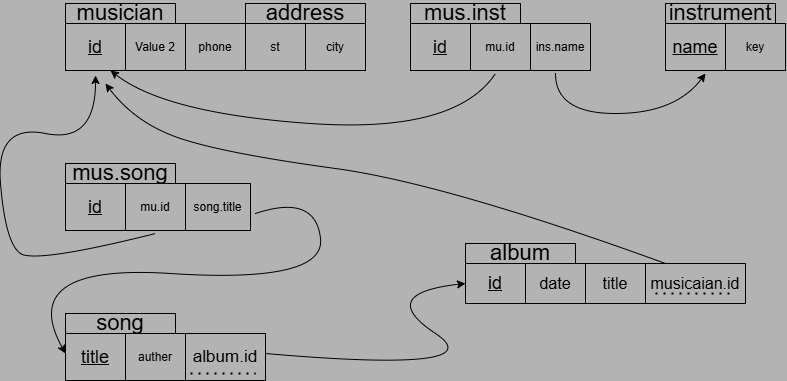

The diagram above was exported from draw.io. Its source (the exported page's mxGraphModel, read from the mxfile embedded in the PNG):
<mxGraphModel dx="872" dy="479" grid="1" gridSize="10" guides="1" tooltips="1" connect="1" arrows="1" fold="1" page="1" pageScale="1" pageWidth="850" pageHeight="1100" background="#B3B3B3" math="0" shadow="0">
  <root>
    <mxCell id="0" />
    <mxCell id="1" parent="0" />
    <mxCell id="4nKI6nusDL_1ZH62xmfG-48" value="" style="childLayout=tableLayout;recursiveResize=0;shadow=0;fillColor=none;" vertex="1" parent="1">
      <mxGeometry x="80" y="500" width="180" height="47" as="geometry" />
    </mxCell>
    <mxCell id="4nKI6nusDL_1ZH62xmfG-49" value="" style="shape=tableRow;horizontal=0;startSize=0;swimlaneHead=0;swimlaneBody=0;top=0;left=0;bottom=0;right=0;dropTarget=0;collapsible=0;recursiveResize=0;expand=0;fontStyle=0;fillColor=none;strokeColor=inherit;" vertex="1" parent="4nKI6nusDL_1ZH62xmfG-48">
      <mxGeometry width="180" height="47" as="geometry" />
    </mxCell>
    <mxCell id="4nKI6nusDL_1ZH62xmfG-50" value="&lt;font size=&quot;1&quot; style=&quot;&quot;&gt;&lt;u style=&quot;font-size: 18px;&quot;&gt;id&lt;/u&gt;&lt;/font&gt;" style="connectable=0;recursiveResize=0;strokeColor=inherit;fillColor=none;align=center;whiteSpace=wrap;html=1;" vertex="1" parent="4nKI6nusDL_1ZH62xmfG-49">
      <mxGeometry width="60" height="47" as="geometry">
        <mxRectangle width="60" height="47" as="alternateBounds" />
      </mxGeometry>
    </mxCell>
    <mxCell id="4nKI6nusDL_1ZH62xmfG-51" value="Value 2" style="connectable=0;recursiveResize=0;strokeColor=inherit;fillColor=none;align=center;whiteSpace=wrap;html=1;" vertex="1" parent="4nKI6nusDL_1ZH62xmfG-49">
      <mxGeometry x="60" width="60" height="47" as="geometry">
        <mxRectangle width="60" height="47" as="alternateBounds" />
      </mxGeometry>
    </mxCell>
    <mxCell id="4nKI6nusDL_1ZH62xmfG-52" value="phone" style="connectable=0;recursiveResize=0;strokeColor=inherit;fillColor=none;align=center;whiteSpace=wrap;html=1;" vertex="1" parent="4nKI6nusDL_1ZH62xmfG-49">
      <mxGeometry x="120" width="60" height="47" as="geometry">
        <mxRectangle width="60" height="47" as="alternateBounds" />
      </mxGeometry>
    </mxCell>
    <mxCell id="4nKI6nusDL_1ZH62xmfG-61" value="&lt;font style=&quot;font-size: 22px;&quot;&gt;musician&lt;/font&gt;" style="rounded=0;whiteSpace=wrap;html=1;fillColor=none;" vertex="1" parent="1">
      <mxGeometry x="80" y="480" width="110" height="20" as="geometry" />
    </mxCell>
    <mxCell id="4nKI6nusDL_1ZH62xmfG-62" value="st" style="connectable=0;recursiveResize=0;strokeColor=inherit;fillColor=none;align=center;whiteSpace=wrap;html=1;" vertex="1" parent="1">
      <mxGeometry x="260" y="500" width="60" height="47" as="geometry">
        <mxRectangle width="60" height="47" as="alternateBounds" />
      </mxGeometry>
    </mxCell>
    <mxCell id="4nKI6nusDL_1ZH62xmfG-63" value="city" style="connectable=0;recursiveResize=0;strokeColor=inherit;fillColor=none;align=center;whiteSpace=wrap;html=1;" vertex="1" parent="1">
      <mxGeometry x="320" y="500" width="60" height="47" as="geometry">
        <mxRectangle width="60" height="47" as="alternateBounds" />
      </mxGeometry>
    </mxCell>
    <mxCell id="4nKI6nusDL_1ZH62xmfG-64" value="&lt;font style=&quot;font-size: 22px;&quot;&gt;address&lt;/font&gt;" style="rounded=0;whiteSpace=wrap;html=1;fillColor=none;" vertex="1" parent="1">
      <mxGeometry x="260" y="480" width="120" height="20" as="geometry" />
    </mxCell>
    <mxCell id="4nKI6nusDL_1ZH62xmfG-71" value="&lt;font style=&quot;font-size: 22px;&quot;&gt;instrument&lt;/font&gt;" style="rounded=0;whiteSpace=wrap;html=1;fillColor=none;" vertex="1" parent="1">
      <mxGeometry x="680" y="480" width="110" height="20" as="geometry" />
    </mxCell>
    <mxCell id="4nKI6nusDL_1ZH62xmfG-77" value="&lt;font size=&quot;1&quot; style=&quot;&quot;&gt;&lt;u style=&quot;font-size: 18px;&quot;&gt;name&lt;/u&gt;&lt;/font&gt;" style="connectable=0;recursiveResize=0;strokeColor=inherit;fillColor=none;align=center;whiteSpace=wrap;html=1;" vertex="1" parent="1">
      <mxGeometry x="680" y="500" width="60" height="47" as="geometry">
        <mxRectangle width="60" height="47" as="alternateBounds" />
      </mxGeometry>
    </mxCell>
    <mxCell id="4nKI6nusDL_1ZH62xmfG-78" value="key" style="connectable=0;recursiveResize=0;strokeColor=inherit;fillColor=none;align=center;whiteSpace=wrap;html=1;" vertex="1" parent="1">
      <mxGeometry x="740" y="500" width="60" height="47" as="geometry">
        <mxRectangle width="60" height="47" as="alternateBounds" />
      </mxGeometry>
    </mxCell>
    <mxCell id="4nKI6nusDL_1ZH62xmfG-79" value="&lt;font style=&quot;font-size: 22px;&quot;&gt;song&lt;/font&gt;" style="rounded=0;whiteSpace=wrap;html=1;fillColor=none;" vertex="1" parent="1">
      <mxGeometry x="80" y="790" width="110" height="20" as="geometry" />
    </mxCell>
    <mxCell id="4nKI6nusDL_1ZH62xmfG-80" value="&lt;font size=&quot;1&quot; style=&quot;&quot;&gt;&lt;u style=&quot;font-size: 18px;&quot;&gt;title&lt;/u&gt;&lt;/font&gt;" style="connectable=0;recursiveResize=0;strokeColor=inherit;fillColor=none;align=center;whiteSpace=wrap;html=1;" vertex="1" parent="1">
      <mxGeometry x="80" y="810" width="60" height="47" as="geometry">
        <mxRectangle width="60" height="47" as="alternateBounds" />
      </mxGeometry>
    </mxCell>
    <mxCell id="4nKI6nusDL_1ZH62xmfG-81" value="auther" style="connectable=0;recursiveResize=0;strokeColor=inherit;fillColor=none;align=center;whiteSpace=wrap;html=1;" vertex="1" parent="1">
      <mxGeometry x="140" y="810" width="60" height="47" as="geometry">
        <mxRectangle width="60" height="47" as="alternateBounds" />
      </mxGeometry>
    </mxCell>
    <mxCell id="4nKI6nusDL_1ZH62xmfG-95" value="" style="shape=table;startSize=0;container=1;collapsible=0;childLayout=tableLayout;fontSize=16;fillColor=#B3B3B3;" vertex="1" parent="1">
      <mxGeometry x="480" y="740" width="180" height="40" as="geometry" />
    </mxCell>
    <mxCell id="4nKI6nusDL_1ZH62xmfG-96" value="" style="shape=tableRow;horizontal=0;startSize=0;swimlaneHead=0;swimlaneBody=0;strokeColor=inherit;top=0;left=0;bottom=0;right=0;collapsible=0;dropTarget=0;fillColor=none;points=[[0,0.5],[1,0.5]];portConstraint=eastwest;fontSize=16;" vertex="1" parent="4nKI6nusDL_1ZH62xmfG-95">
      <mxGeometry width="180" height="40" as="geometry" />
    </mxCell>
    <mxCell id="4nKI6nusDL_1ZH62xmfG-97" value="&lt;u style=&quot;font-size: 18px;&quot;&gt;id&lt;/u&gt;" style="shape=partialRectangle;html=1;whiteSpace=wrap;connectable=0;strokeColor=inherit;overflow=hidden;fillColor=none;top=0;left=0;bottom=0;right=0;pointerEvents=1;fontSize=16;" vertex="1" parent="4nKI6nusDL_1ZH62xmfG-96">
      <mxGeometry width="60" height="40" as="geometry">
        <mxRectangle width="60" height="40" as="alternateBounds" />
      </mxGeometry>
    </mxCell>
    <mxCell id="4nKI6nusDL_1ZH62xmfG-98" value="date" style="shape=partialRectangle;html=1;whiteSpace=wrap;connectable=0;strokeColor=inherit;overflow=hidden;fillColor=none;top=0;left=0;bottom=0;right=0;pointerEvents=1;fontSize=16;" vertex="1" parent="4nKI6nusDL_1ZH62xmfG-96">
      <mxGeometry x="60" width="60" height="40" as="geometry">
        <mxRectangle width="60" height="40" as="alternateBounds" />
      </mxGeometry>
    </mxCell>
    <mxCell id="4nKI6nusDL_1ZH62xmfG-99" value="title" style="shape=partialRectangle;html=1;whiteSpace=wrap;connectable=0;strokeColor=inherit;overflow=hidden;fillColor=none;top=0;left=0;bottom=0;right=0;pointerEvents=1;fontSize=16;" vertex="1" parent="4nKI6nusDL_1ZH62xmfG-96">
      <mxGeometry x="120" width="60" height="40" as="geometry">
        <mxRectangle width="60" height="40" as="alternateBounds" />
      </mxGeometry>
    </mxCell>
    <mxCell id="4nKI6nusDL_1ZH62xmfG-108" value="&lt;font style=&quot;font-size: 22px;&quot;&gt;album&lt;/font&gt;" style="rounded=0;whiteSpace=wrap;html=1;fillColor=#B3B3B3;" vertex="1" parent="1">
      <mxGeometry x="480" y="720" width="110" height="20" as="geometry" />
    </mxCell>
    <mxCell id="4nKI6nusDL_1ZH62xmfG-113" value="&lt;font style=&quot;font-size: 16px;&quot;&gt;musicaian.id&lt;/font&gt;" style="connectable=0;recursiveResize=0;strokeColor=inherit;fillColor=none;align=center;whiteSpace=wrap;html=1;" vertex="1" parent="1">
      <mxGeometry x="660" y="740" width="100" height="40" as="geometry">
        <mxRectangle width="60" height="47" as="alternateBounds" />
      </mxGeometry>
    </mxCell>
    <mxCell id="4nKI6nusDL_1ZH62xmfG-114" value="" style="endArrow=none;dashed=1;html=1;dashPattern=1 3;strokeWidth=2;rounded=0;" edge="1" parent="1">
      <mxGeometry width="50" height="50" relative="1" as="geometry">
        <mxPoint x="670" y="770" as="sourcePoint" />
        <mxPoint x="750" y="770" as="targetPoint" />
      </mxGeometry>
    </mxCell>
    <mxCell id="4nKI6nusDL_1ZH62xmfG-115" value="&lt;font style=&quot;font-size: 22px;&quot;&gt;mus.inst&lt;/font&gt;" style="rounded=0;whiteSpace=wrap;html=1;fillColor=none;" vertex="1" parent="1">
      <mxGeometry x="425" y="480" width="110" height="20" as="geometry" />
    </mxCell>
    <mxCell id="4nKI6nusDL_1ZH62xmfG-116" value="&lt;font size=&quot;1&quot; style=&quot;&quot;&gt;&lt;u style=&quot;font-size: 18px;&quot;&gt;id&lt;/u&gt;&lt;/font&gt;" style="connectable=0;recursiveResize=0;strokeColor=inherit;fillColor=none;align=center;whiteSpace=wrap;html=1;" vertex="1" parent="1">
      <mxGeometry x="425" y="500" width="60" height="47" as="geometry">
        <mxRectangle width="60" height="47" as="alternateBounds" />
      </mxGeometry>
    </mxCell>
    <mxCell id="4nKI6nusDL_1ZH62xmfG-117" value="mu.id" style="connectable=0;recursiveResize=0;strokeColor=inherit;fillColor=none;align=center;whiteSpace=wrap;html=1;" vertex="1" parent="1">
      <mxGeometry x="485" y="500" width="60" height="47" as="geometry">
        <mxRectangle width="60" height="47" as="alternateBounds" />
      </mxGeometry>
    </mxCell>
    <mxCell id="4nKI6nusDL_1ZH62xmfG-118" value="ins.name" style="connectable=0;recursiveResize=0;strokeColor=inherit;fillColor=none;align=center;whiteSpace=wrap;html=1;" vertex="1" parent="1">
      <mxGeometry x="545" y="500" width="60" height="47" as="geometry">
        <mxRectangle width="60" height="47" as="alternateBounds" />
      </mxGeometry>
    </mxCell>
    <mxCell id="4nKI6nusDL_1ZH62xmfG-119" value="&lt;font style=&quot;font-size: 22px;&quot;&gt;mus.song&lt;/font&gt;" style="rounded=0;whiteSpace=wrap;html=1;fillColor=none;" vertex="1" parent="1">
      <mxGeometry x="80" y="640" width="110" height="20" as="geometry" />
    </mxCell>
    <mxCell id="4nKI6nusDL_1ZH62xmfG-120" value="&lt;font size=&quot;1&quot; style=&quot;&quot;&gt;&lt;u style=&quot;font-size: 18px;&quot;&gt;id&lt;/u&gt;&lt;/font&gt;" style="connectable=0;recursiveResize=0;strokeColor=inherit;fillColor=none;align=center;whiteSpace=wrap;html=1;" vertex="1" parent="1">
      <mxGeometry x="80" y="660" width="60" height="47" as="geometry">
        <mxRectangle width="60" height="47" as="alternateBounds" />
      </mxGeometry>
    </mxCell>
    <mxCell id="4nKI6nusDL_1ZH62xmfG-121" value="mu.id" style="connectable=0;recursiveResize=0;strokeColor=inherit;fillColor=none;align=center;whiteSpace=wrap;html=1;" vertex="1" parent="1">
      <mxGeometry x="140" y="660" width="60" height="47" as="geometry">
        <mxRectangle width="60" height="47" as="alternateBounds" />
      </mxGeometry>
    </mxCell>
    <mxCell id="4nKI6nusDL_1ZH62xmfG-122" value="song.title" style="connectable=0;recursiveResize=0;strokeColor=inherit;fillColor=none;align=center;whiteSpace=wrap;html=1;" vertex="1" parent="1">
      <mxGeometry x="200" y="660" width="65" height="47" as="geometry">
        <mxRectangle width="60" height="47" as="alternateBounds" />
      </mxGeometry>
    </mxCell>
    <mxCell id="4nKI6nusDL_1ZH62xmfG-124" value="&lt;font style=&quot;font-size: 17px;&quot;&gt;album.id&lt;/font&gt;" style="connectable=0;recursiveResize=0;strokeColor=inherit;fillColor=none;align=center;whiteSpace=wrap;html=1;" vertex="1" parent="1">
      <mxGeometry x="200" y="810" width="80" height="47" as="geometry">
        <mxRectangle width="60" height="47" as="alternateBounds" />
      </mxGeometry>
    </mxCell>
    <mxCell id="4nKI6nusDL_1ZH62xmfG-125" value="" style="endArrow=none;dashed=1;html=1;dashPattern=1 3;strokeWidth=2;rounded=0;" edge="1" parent="1">
      <mxGeometry width="50" height="50" relative="1" as="geometry">
        <mxPoint x="205" y="850" as="sourcePoint" />
        <mxPoint x="270" y="850" as="targetPoint" />
      </mxGeometry>
    </mxCell>
    <mxCell id="4nKI6nusDL_1ZH62xmfG-127" value="" style="curved=1;endArrow=classic;html=1;rounded=0;" edge="1" parent="1">
      <mxGeometry width="50" height="50" relative="1" as="geometry">
        <mxPoint x="270" y="690" as="sourcePoint" />
        <mxPoint x="80" y="830" as="targetPoint" />
        <Array as="points">
          <mxPoint x="330" y="670" />
          <mxPoint x="340" y="760" />
          <mxPoint x="30" y="740" />
        </Array>
      </mxGeometry>
    </mxCell>
    <mxCell id="4nKI6nusDL_1ZH62xmfG-128" value="" style="curved=1;endArrow=classic;html=1;rounded=0;entryX=0.167;entryY=1.106;entryDx=0;entryDy=0;entryPerimeter=0;" edge="1" parent="1" target="4nKI6nusDL_1ZH62xmfG-49">
      <mxGeometry width="50" height="50" relative="1" as="geometry">
        <mxPoint x="170" y="710" as="sourcePoint" />
        <mxPoint x="460" y="610" as="targetPoint" />
        <Array as="points">
          <mxPoint x="50" y="740" />
          <mxPoint x="20" y="720" />
          <mxPoint x="10" y="600" />
          <mxPoint x="110" y="620" />
        </Array>
      </mxGeometry>
    </mxCell>
    <mxCell id="4nKI6nusDL_1ZH62xmfG-129" value="" style="curved=1;endArrow=classic;html=1;rounded=0;entryX=0.25;entryY=1;entryDx=0;entryDy=0;" edge="1" parent="1" target="4nKI6nusDL_1ZH62xmfG-49">
      <mxGeometry width="50" height="50" relative="1" as="geometry">
        <mxPoint x="510" y="550" as="sourcePoint" />
        <mxPoint x="460" y="610" as="targetPoint" />
        <Array as="points">
          <mxPoint x="470" y="610" />
          <mxPoint x="180" y="590" />
        </Array>
      </mxGeometry>
    </mxCell>
    <mxCell id="4nKI6nusDL_1ZH62xmfG-130" value="" style="curved=1;endArrow=classic;html=1;rounded=0;" edge="1" parent="1">
      <mxGeometry width="50" height="50" relative="1" as="geometry">
        <mxPoint x="570" y="550" as="sourcePoint" />
        <mxPoint x="720" y="550" as="targetPoint" />
        <Array as="points">
          <mxPoint x="570" y="590" />
          <mxPoint x="690" y="590" />
        </Array>
      </mxGeometry>
    </mxCell>
    <mxCell id="4nKI6nusDL_1ZH62xmfG-131" value="" style="curved=1;endArrow=classic;html=1;rounded=0;" edge="1" parent="1">
      <mxGeometry width="50" height="50" relative="1" as="geometry">
        <mxPoint x="680" y="740" as="sourcePoint" />
        <mxPoint x="120" y="560" as="targetPoint" />
        <Array as="points">
          <mxPoint x="460" y="660" />
          <mxPoint x="240" y="630" />
          <mxPoint x="150" y="600" />
        </Array>
      </mxGeometry>
    </mxCell>
    <mxCell id="4nKI6nusDL_1ZH62xmfG-132" value="" style="curved=1;endArrow=classic;html=1;rounded=0;entryX=0;entryY=0.5;entryDx=0;entryDy=0;" edge="1" parent="1" target="4nKI6nusDL_1ZH62xmfG-96">
      <mxGeometry width="50" height="50" relative="1" as="geometry">
        <mxPoint x="280" y="830" as="sourcePoint" />
        <mxPoint x="460" y="710" as="targetPoint" />
        <Array as="points">
          <mxPoint x="510" y="850" />
          <mxPoint x="390" y="770" />
        </Array>
      </mxGeometry>
    </mxCell>
  </root>
</mxGraphModel>